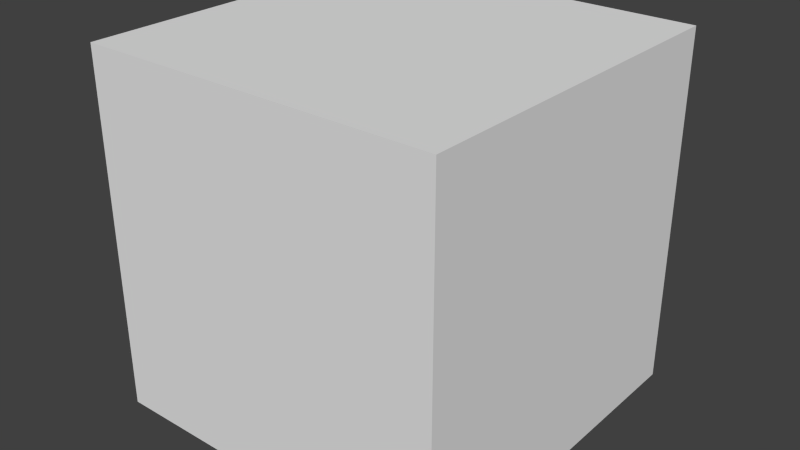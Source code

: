 # Source: checkercube.blend  (saved by Blender 2.76.0; exported with 4.5.12 LTS)
import bpy
from mathutils import Matrix  # noqa: F401  (used for matrix-valued properties, if any)

bpy.ops.wm.read_factory_settings(use_empty=True)
scene = bpy.context.scene
scene.name = 'Scene'

# ---- collections
col_collection_1 = bpy.data.collections.new('Collection 1'); scene.collection.children.link(col_collection_1)

# ---- materials (node trees are filled in below, after node groups)
mat_material = bpy.data.materials.new('Material')
mat_material.alpha_threshold = 0.0
mat_material.use_transparent_shadow = False
mat_material.roughness = 0.5
mat_material.line_color = (0.0, 0.0, 0.0, 1.0)

# ---- material node trees

# ---- world
world_world = bpy.data.worlds.new('World'); scene.world = world_world
world_world.color = (0.05088, 0.05088, 0.05088)
world_world.use_sun_shadow = False
world_world.sun_shadow_jitter_overblur = 0.0
world_world.cycles.sampling_method = 'MANUAL'
world_world.cycles.sample_map_resolution = 256

# ---- meshes
me_cube = bpy.data.meshes.new('Cube')
me_cube.from_pydata([(0.5, 0.5, -0.5), (0.5, -0.5, -0.5), (-0.5, -0.5, -0.5), (-0.5, 0.5, -0.5), (0.5, 0.5, 0.5), (0.5, -0.5, 0.5), (-0.5, -0.5, 0.5), (-0.5, 0.5, 0.5)], [], [(0, 1, 2, 3), (4, 7, 6, 5), (0, 4, 5, 1), (1, 5, 6, 2), (2, 6, 7, 3), (4, 0, 3, 7)])
me_cube.materials.append(mat_material)
me_cube.use_remesh_preserve_volume = False
me_cube.use_remesh_preserve_attributes = False
me_cube.use_mirror_vertex_groups = False
me_cube.update()

# ---- objects
ob_checkercube = bpy.data.objects.new('checkercube', me_cube)

# ---- transforms, parenting, visibility, modifiers, constraints
ob_checkercube.location = (0.0, 0.0, 0.0)
ob_checkercube.lock_rotations_4d = False
ob_checkercube.empty_display_type = 'ARROWS'
ob_checkercube.lineart.crease_threshold = 0.0

# ---- collection membership
col_collection_1.objects.link(ob_checkercube)

# ---- scene / render settings (as saved in the file)
scene.frame_start = 1; scene.frame_end = 250; scene.frame_set(1)
scene.render.engine = 'BLENDER_EEVEE_NEXT'
scene.render.resolution_percentage = 50
scene.render.dither_intensity = 0.0
scene.cycles.use_denoising = False
scene.cycles.samples = 10
scene.cycles.sampling_pattern = 'TABULATED_SOBOL'
scene.cycles.light_sampling_threshold = 0.0
scene.cycles.use_adaptive_sampling = False
scene.cycles.use_light_tree = False
scene.cycles.blur_glossy = 0.0
scene.cycles.pixel_filter_type = 'GAUSSIAN'
scene.cycles.sample_clamp_indirect = 0.0
scene.view_settings.view_transform = 'Standard'
bpy.context.view_layer.update()

# ---- added for rendering (the .blend has no active camera and no usable light): camera, sun
cam_auto = bpy.data.cameras.new('AutoCamera')
cam_auto.lens = 50.0
cam_auto.sensor_width = 36.0
cam_auto.clip_end = 1000.0
ob_auto_camera = bpy.data.objects.new('AutoCamera', cam_auto)
scene.collection.objects.link(ob_auto_camera)
ob_auto_camera.location = (1.60254, -1.92304, 1.28203)
ob_auto_camera.rotation_euler = (1.09748, -7.21219e-08, 0.694738)
scene.camera = ob_auto_camera
light_auto_sun = bpy.data.lights.new('AutoSun', 'SUN')
light_auto_sun.energy = 3.0
light_auto_sun.angle = 0.0523599
ob_auto_sun = bpy.data.objects.new('AutoSun', light_auto_sun)
scene.collection.objects.link(ob_auto_sun)
ob_auto_sun.rotation_euler = (0.872665, 0.174533, 0.523599)
bpy.context.view_layer.update()
